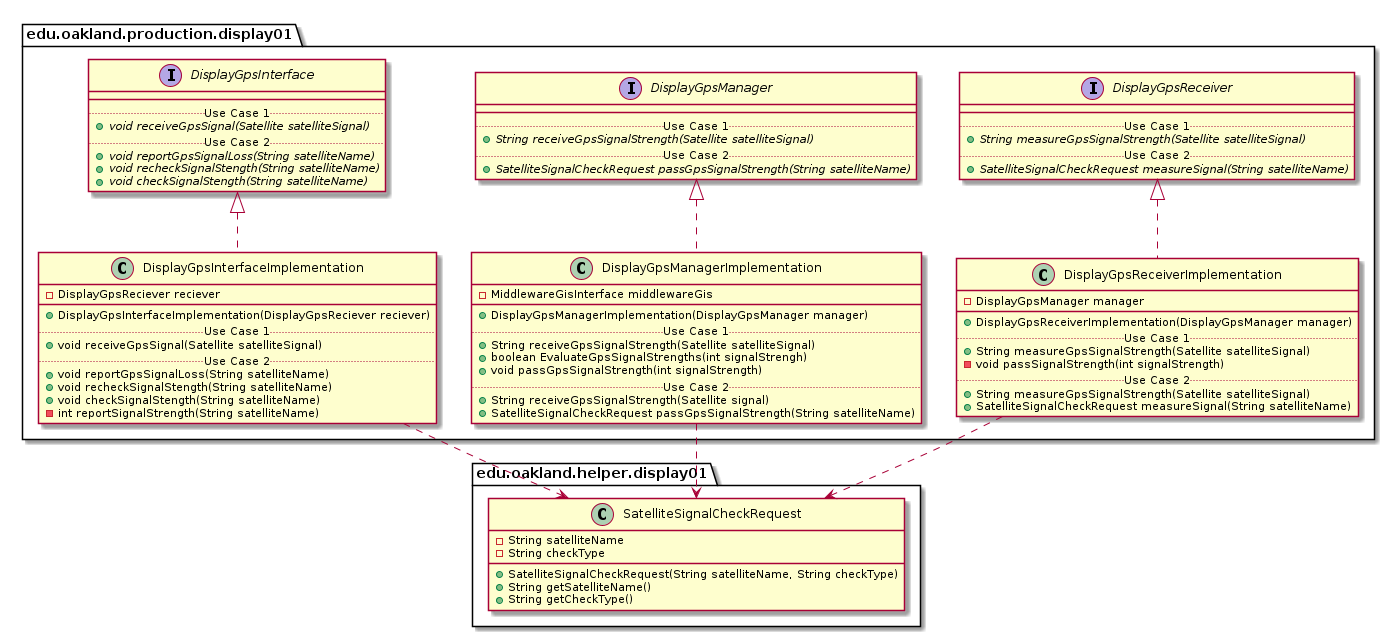

The diagram above was rendered by PlantUML. Its source (embedded in the PNG):
@startuml Display01ProductionPackage_DirectDependencies

package edu.oakland.production.display01 {
    
}


package edu.oakland.production.display01 {
    
}


package edu.oakland.production.display01 {
    interface DisplayGpsInterface {
        __
        .. Use Case 1 ..
        {abstract} + void receiveGpsSignal(Satellite satelliteSignal)
        .. Use Case 2 ..
        {abstract} + void reportGpsSignalLoss(String satelliteName)
        {abstract} + void recheckSignalStength(String satelliteName)
        {abstract} + void checkSignalStength(String satelliteName)
    }
}


package edu.oakland.production.display01 {
    interface DisplayGpsManager {
        __
        .. Use Case 1 ..
        {abstract} + String receiveGpsSignalStrength(Satellite satelliteSignal)
        .. Use Case 2 ..
        {abstract} + SatelliteSignalCheckRequest passGpsSignalStrength(String satelliteName)
    }
}


package edu.oakland.production.display01 {
    interface DisplayGpsReceiver {
        __
        .. Use Case 1 ..
        {abstract} + String measureGpsSignalStrength(Satellite satelliteSignal)
        .. Use Case 2 ..
        {abstract} + SatelliteSignalCheckRequest measureSignal(String satelliteName)
    }
}



package edu.oakland.production.display01 {
    class DisplayGpsInterfaceImplementation {
        - DisplayGpsReciever reciever
        __
        + DisplayGpsInterfaceImplementation(DisplayGpsReciever reciever)
        .. Use Case 1 ..
        + void receiveGpsSignal(Satellite satelliteSignal)
        .. Use Case 2 ..
        + void reportGpsSignalLoss(String satelliteName)
        + void recheckSignalStength(String satelliteName)
        + void checkSignalStength(String satelliteName)
        - int reportSignalStrength(String satelliteName)
    }
}


DisplayGpsInterfaceImplementation .up.|> DisplayGpsInterface

package edu.oakland.production.display01 {
  class DisplayGpsManagerImplementation {
    - MiddlewareGisInterface middlewareGis
   __
    + DisplayGpsManagerImplementation(DisplayGpsManager manager)
    .. Use Case 1 ..
    + String receiveGpsSignalStrength(Satellite satelliteSignal)
    + boolean EvaluateGpsSignalStrengths(int signalStrengh)
    + void passGpsSignalStrength(int signalStrength)
    .. Use Case 2 ..
    + String receiveGpsSignalStrength(Satellite signal)
    + SatelliteSignalCheckRequest passGpsSignalStrength(String satelliteName)
    }
}


DisplayGpsManagerImplementation .up.|> DisplayGpsManager

package edu.oakland.production.display01 {
    class DisplayGpsReceiverImplementation {
        - DisplayGpsManager manager
        __
        + DisplayGpsReceiverImplementation(DisplayGpsManager manager)
        .. Use Case 1 ..
        + String measureGpsSignalStrength(Satellite satelliteSignal)
        - void passSignalStrength(int signalStrength)
        .. Use Case 2 ..
        + String measureGpsSignalStrength(Satellite satelliteSignal)
        + SatelliteSignalCheckRequest measureSignal(String satelliteName)
    }
}


DisplayGpsReceiverImplementation .up.|> DisplayGpsReceiver





package edu.oakland.helper.display01 {
    class SatelliteSignalCheckRequest {
        - String satelliteName
        - String checkType
        + SatelliteSignalCheckRequest(String satelliteName, String checkType)
        + String getSatelliteName()
        + String getCheckType()
    }
}

DisplayGpsInterfaceImplementation ..> SatelliteSignalCheckRequest
DisplayGpsManagerImplementation ..> SatelliteSignalCheckRequest
DisplayGpsReceiverImplementation ..> SatelliteSignalCheckRequest








@enduml